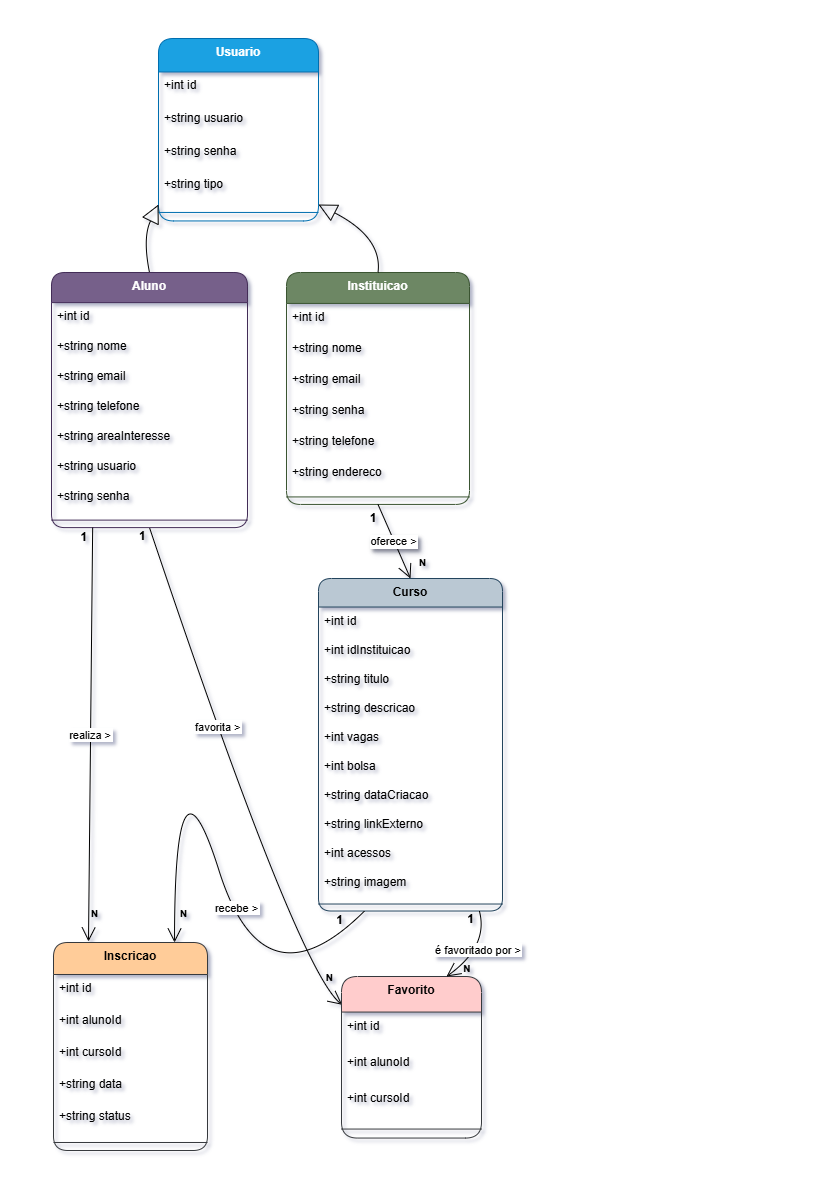

The diagram above was exported from draw.io. Its source (the exported page's mxGraphModel, read from the mxfile embedded in the PNG):
<mxGraphModel dx="928" dy="518" grid="0" gridSize="10" guides="1" tooltips="1" connect="1" arrows="1" fold="1" page="1" pageScale="1" pageWidth="827" pageHeight="1169" background="#ffffff" math="0" shadow="1">
  <root>
    <mxCell id="0" />
    <mxCell id="1" parent="0" />
    <mxCell id="Sp3HuJq5HizqD7oCmltK-59" value="favorita &gt;" style="curved=1;startArrow=none;endArrow=open;endSize=12;rounded=0;entryX=0.005;entryY=0.175;entryDx=0;entryDy=0;entryPerimeter=0;exitX=0.5;exitY=1;exitDx=0;exitDy=0;" edge="1" parent="1" source="Sp3HuJq5HizqD7oCmltK-7" target="Sp3HuJq5HizqD7oCmltK-43">
      <mxGeometry x="-0.1958" y="2" relative="1" as="geometry">
        <Array as="points">
          <mxPoint x="297" y="969" />
        </Array>
        <mxPoint x="163" y="651" as="sourcePoint" />
        <mxPoint x="313" y="985" as="targetPoint" />
        <mxPoint as="offset" />
      </mxGeometry>
    </mxCell>
    <mxCell id="Sp3HuJq5HizqD7oCmltK-61" value="N" style="edgeLabel;resizable=0;labelBackgroundColor=none;fontSize=10;align=right;verticalAlign=bottom;fontStyle=1" vertex="1" parent="Sp3HuJq5HizqD7oCmltK-59">
      <mxGeometry x="1" relative="1" as="geometry">
        <mxPoint x="-8" y="-19" as="offset" />
      </mxGeometry>
    </mxCell>
    <mxCell id="Sp3HuJq5HizqD7oCmltK-60" value="1" style="edgeLabel;resizable=0;labelBackgroundColor=none;fontSize=12;align=left;verticalAlign=top;fontStyle=1" vertex="1" parent="Sp3HuJq5HizqD7oCmltK-59">
      <mxGeometry x="-1" relative="1" as="geometry">
        <mxPoint x="-12" y="-5" as="offset" />
      </mxGeometry>
    </mxCell>
    <mxCell id="Sp3HuJq5HizqD7oCmltK-1" value="Usuario" style="swimlane;fontStyle=1;align=center;verticalAlign=top;childLayout=stackLayout;horizontal=1;startSize=33.44823663884943;horizontalStack=0;resizeParent=1;resizeParentMax=0;resizeLast=0;collapsible=0;marginBottom=0;shadow=0;glass=0;rounded=1;fillColor=#1ba1e2;strokeColor=#006EAF;fontColor=#ffffff;swimlaneFillColor=none;flipH=1;" vertex="1" parent="1">
      <mxGeometry x="158" y="38" width="160" height="182.44823663884944" as="geometry" />
    </mxCell>
    <mxCell id="Sp3HuJq5HizqD7oCmltK-2" value="+int id" style="text;strokeColor=none;fillColor=none;align=left;verticalAlign=top;spacingLeft=4;spacingRight=4;overflow=hidden;rotatable=0;points=[[0,0.5],[1,0.5]];portConstraint=eastwest;" vertex="1" parent="Sp3HuJq5HizqD7oCmltK-1">
      <mxGeometry y="33.44823663884943" width="160" height="33" as="geometry" />
    </mxCell>
    <mxCell id="Sp3HuJq5HizqD7oCmltK-3" value="+string usuario" style="text;strokeColor=none;fillColor=none;align=left;verticalAlign=top;spacingLeft=4;spacingRight=4;overflow=hidden;rotatable=0;points=[[0,0.5],[1,0.5]];portConstraint=eastwest;" vertex="1" parent="Sp3HuJq5HizqD7oCmltK-1">
      <mxGeometry y="66.44823663884944" width="160" height="33" as="geometry" />
    </mxCell>
    <mxCell id="Sp3HuJq5HizqD7oCmltK-4" value="+string senha" style="text;strokeColor=none;fillColor=none;align=left;verticalAlign=top;spacingLeft=4;spacingRight=4;overflow=hidden;rotatable=0;points=[[0,0.5],[1,0.5]];portConstraint=eastwest;" vertex="1" parent="Sp3HuJq5HizqD7oCmltK-1">
      <mxGeometry y="99.44823663884944" width="160" height="33" as="geometry" />
    </mxCell>
    <mxCell id="Sp3HuJq5HizqD7oCmltK-5" value="+string tipo" style="text;strokeColor=none;fillColor=none;align=left;verticalAlign=top;spacingLeft=4;spacingRight=4;overflow=hidden;rotatable=0;points=[[0,0.5],[1,0.5]];portConstraint=eastwest;" vertex="1" parent="Sp3HuJq5HizqD7oCmltK-1">
      <mxGeometry y="132.44823663884944" width="160" height="33" as="geometry" />
    </mxCell>
    <mxCell id="Sp3HuJq5HizqD7oCmltK-6" style="line;strokeWidth=1;fillColor=none;align=left;verticalAlign=middle;spacingTop=-1;spacingLeft=3;spacingRight=3;rotatable=0;labelPosition=right;points=[];portConstraint=eastwest;strokeColor=inherit;" vertex="1" parent="Sp3HuJq5HizqD7oCmltK-1">
      <mxGeometry y="165.44823663884944" width="160" height="17" as="geometry" />
    </mxCell>
    <mxCell id="Sp3HuJq5HizqD7oCmltK-7" value="Aluno" style="swimlane;fontStyle=1;align=center;verticalAlign=top;childLayout=stackLayout;horizontal=1;startSize=30.11111629710478;horizontalStack=0;resizeParent=1;resizeParentMax=0;resizeLast=0;collapsible=0;marginBottom=0;rounded=1;fillColor=#76608a;strokeColor=#432D57;fontColor=#ffffff;shadow=0;" vertex="1" parent="1">
      <mxGeometry x="51" y="272" width="196" height="255.1111162971048" as="geometry" />
    </mxCell>
    <mxCell id="Sp3HuJq5HizqD7oCmltK-8" value="+int id" style="text;strokeColor=none;fillColor=none;align=left;verticalAlign=top;spacingLeft=4;spacingRight=4;overflow=hidden;rotatable=0;points=[[0,0.5],[1,0.5]];portConstraint=eastwest;" vertex="1" parent="Sp3HuJq5HizqD7oCmltK-7">
      <mxGeometry y="30.11111629710478" width="196" height="30" as="geometry" />
    </mxCell>
    <mxCell id="Sp3HuJq5HizqD7oCmltK-9" value="+string nome" style="text;strokeColor=none;fillColor=none;align=left;verticalAlign=top;spacingLeft=4;spacingRight=4;overflow=hidden;rotatable=0;points=[[0,0.5],[1,0.5]];portConstraint=eastwest;" vertex="1" parent="Sp3HuJq5HizqD7oCmltK-7">
      <mxGeometry y="60.11111629710478" width="196" height="30" as="geometry" />
    </mxCell>
    <mxCell id="Sp3HuJq5HizqD7oCmltK-10" value="+string email" style="text;strokeColor=none;fillColor=none;align=left;verticalAlign=top;spacingLeft=4;spacingRight=4;overflow=hidden;rotatable=0;points=[[0,0.5],[1,0.5]];portConstraint=eastwest;" vertex="1" parent="Sp3HuJq5HizqD7oCmltK-7">
      <mxGeometry y="90.11111629710479" width="196" height="30" as="geometry" />
    </mxCell>
    <mxCell id="Sp3HuJq5HizqD7oCmltK-11" value="+string telefone" style="text;strokeColor=none;fillColor=none;align=left;verticalAlign=top;spacingLeft=4;spacingRight=4;overflow=hidden;rotatable=0;points=[[0,0.5],[1,0.5]];portConstraint=eastwest;" vertex="1" parent="Sp3HuJq5HizqD7oCmltK-7">
      <mxGeometry y="120.11111629710479" width="196" height="30" as="geometry" />
    </mxCell>
    <mxCell id="Sp3HuJq5HizqD7oCmltK-12" value="+string areaInteresse" style="text;strokeColor=none;fillColor=none;align=left;verticalAlign=top;spacingLeft=4;spacingRight=4;overflow=hidden;rotatable=0;points=[[0,0.5],[1,0.5]];portConstraint=eastwest;" vertex="1" parent="Sp3HuJq5HizqD7oCmltK-7">
      <mxGeometry y="150.1111162971048" width="196" height="30" as="geometry" />
    </mxCell>
    <mxCell id="Sp3HuJq5HizqD7oCmltK-13" value="+string usuario" style="text;strokeColor=none;fillColor=none;align=left;verticalAlign=top;spacingLeft=4;spacingRight=4;overflow=hidden;rotatable=0;points=[[0,0.5],[1,0.5]];portConstraint=eastwest;" vertex="1" parent="Sp3HuJq5HizqD7oCmltK-7">
      <mxGeometry y="180.1111162971048" width="196" height="30" as="geometry" />
    </mxCell>
    <mxCell id="Sp3HuJq5HizqD7oCmltK-14" value="+string senha" style="text;strokeColor=none;fillColor=none;align=left;verticalAlign=top;spacingLeft=4;spacingRight=4;overflow=hidden;rotatable=0;points=[[0,0.5],[1,0.5]];portConstraint=eastwest;" vertex="1" parent="Sp3HuJq5HizqD7oCmltK-7">
      <mxGeometry y="210.1111162971048" width="196" height="30" as="geometry" />
    </mxCell>
    <mxCell id="Sp3HuJq5HizqD7oCmltK-15" style="line;strokeWidth=1;fillColor=none;align=left;verticalAlign=middle;spacingTop=-1;spacingLeft=3;spacingRight=3;rotatable=0;labelPosition=right;points=[];portConstraint=eastwest;strokeColor=inherit;" vertex="1" parent="Sp3HuJq5HizqD7oCmltK-7">
      <mxGeometry y="240.1111162971048" width="196" height="15" as="geometry" />
    </mxCell>
    <mxCell id="Sp3HuJq5HizqD7oCmltK-16" value="Instituicao" style="swimlane;fontStyle=1;align=center;verticalAlign=top;childLayout=stackLayout;horizontal=1;startSize=30.92685750325521;horizontalStack=0;resizeParent=1;resizeParentMax=0;resizeLast=0;collapsible=0;marginBottom=0;rounded=1;shadow=0;fillColor=#6d8764;strokeColor=#3A5431;fontColor=#ffffff;" vertex="1" parent="1">
      <mxGeometry x="286" y="272" width="183" height="231.9268575032552" as="geometry" />
    </mxCell>
    <mxCell id="Sp3HuJq5HizqD7oCmltK-17" value="+int id" style="text;strokeColor=none;fillColor=none;align=left;verticalAlign=top;spacingLeft=4;spacingRight=4;overflow=hidden;rotatable=0;points=[[0,0.5],[1,0.5]];portConstraint=eastwest;" vertex="1" parent="Sp3HuJq5HizqD7oCmltK-16">
      <mxGeometry y="30.92685750325521" width="183" height="31" as="geometry" />
    </mxCell>
    <mxCell id="Sp3HuJq5HizqD7oCmltK-18" value="+string nome" style="text;strokeColor=none;fillColor=none;align=left;verticalAlign=top;spacingLeft=4;spacingRight=4;overflow=hidden;rotatable=0;points=[[0,0.5],[1,0.5]];portConstraint=eastwest;" vertex="1" parent="Sp3HuJq5HizqD7oCmltK-16">
      <mxGeometry y="61.926857503255206" width="183" height="31" as="geometry" />
    </mxCell>
    <mxCell id="Sp3HuJq5HizqD7oCmltK-19" value="+string email" style="text;strokeColor=none;fillColor=none;align=left;verticalAlign=top;spacingLeft=4;spacingRight=4;overflow=hidden;rotatable=0;points=[[0,0.5],[1,0.5]];portConstraint=eastwest;" vertex="1" parent="Sp3HuJq5HizqD7oCmltK-16">
      <mxGeometry y="92.9268575032552" width="183" height="31" as="geometry" />
    </mxCell>
    <mxCell id="Sp3HuJq5HizqD7oCmltK-20" value="+string senha" style="text;strokeColor=none;fillColor=none;align=left;verticalAlign=top;spacingLeft=4;spacingRight=4;overflow=hidden;rotatable=0;points=[[0,0.5],[1,0.5]];portConstraint=eastwest;" vertex="1" parent="Sp3HuJq5HizqD7oCmltK-16">
      <mxGeometry y="123.9268575032552" width="183" height="31" as="geometry" />
    </mxCell>
    <mxCell id="Sp3HuJq5HizqD7oCmltK-21" value="+string telefone" style="text;strokeColor=none;fillColor=none;align=left;verticalAlign=top;spacingLeft=4;spacingRight=4;overflow=hidden;rotatable=0;points=[[0,0.5],[1,0.5]];portConstraint=eastwest;" vertex="1" parent="Sp3HuJq5HizqD7oCmltK-16">
      <mxGeometry y="154.9268575032552" width="183" height="31" as="geometry" />
    </mxCell>
    <mxCell id="Sp3HuJq5HizqD7oCmltK-22" value="+string endereco" style="text;strokeColor=none;fillColor=none;align=left;verticalAlign=top;spacingLeft=4;spacingRight=4;overflow=hidden;rotatable=0;points=[[0,0.5],[1,0.5]];portConstraint=eastwest;" vertex="1" parent="Sp3HuJq5HizqD7oCmltK-16">
      <mxGeometry y="185.9268575032552" width="183" height="31" as="geometry" />
    </mxCell>
    <mxCell id="Sp3HuJq5HizqD7oCmltK-23" style="line;strokeWidth=1;fillColor=none;align=left;verticalAlign=middle;spacingTop=-1;spacingLeft=3;spacingRight=3;rotatable=0;labelPosition=right;points=[];portConstraint=eastwest;strokeColor=inherit;" vertex="1" parent="Sp3HuJq5HizqD7oCmltK-16">
      <mxGeometry y="216.9268575032552" width="183" height="15" as="geometry" />
    </mxCell>
    <mxCell id="Sp3HuJq5HizqD7oCmltK-24" value="Curso" style="swimlane;fontStyle=1;align=center;verticalAlign=top;childLayout=stackLayout;horizontal=1;startSize=28.51509956691576;horizontalStack=0;resizeParent=1;resizeParentMax=0;resizeLast=0;collapsible=0;marginBottom=0;rounded=1;fillColor=#bac8d3;strokeColor=#23445d;shadow=0;" vertex="1" parent="1">
      <mxGeometry x="318" y="578" width="184" height="332.51509956691575" as="geometry" />
    </mxCell>
    <mxCell id="Sp3HuJq5HizqD7oCmltK-25" value="+int id" style="text;strokeColor=none;fillColor=none;align=left;verticalAlign=top;spacingLeft=4;spacingRight=4;overflow=hidden;rotatable=0;points=[[0,0.5],[1,0.5]];portConstraint=eastwest;" vertex="1" parent="Sp3HuJq5HizqD7oCmltK-24">
      <mxGeometry y="28.51509956691576" width="184" height="29" as="geometry" />
    </mxCell>
    <mxCell id="Sp3HuJq5HizqD7oCmltK-26" value="+int idInstituicao" style="text;strokeColor=none;fillColor=none;align=left;verticalAlign=top;spacingLeft=4;spacingRight=4;overflow=hidden;rotatable=0;points=[[0,0.5],[1,0.5]];portConstraint=eastwest;" vertex="1" parent="Sp3HuJq5HizqD7oCmltK-24">
      <mxGeometry y="57.515099566915765" width="184" height="29" as="geometry" />
    </mxCell>
    <mxCell id="Sp3HuJq5HizqD7oCmltK-27" value="+string titulo" style="text;strokeColor=none;fillColor=none;align=left;verticalAlign=top;spacingLeft=4;spacingRight=4;overflow=hidden;rotatable=0;points=[[0,0.5],[1,0.5]];portConstraint=eastwest;" vertex="1" parent="Sp3HuJq5HizqD7oCmltK-24">
      <mxGeometry y="86.51509956691577" width="184" height="29" as="geometry" />
    </mxCell>
    <mxCell id="Sp3HuJq5HizqD7oCmltK-28" value="+string descricao" style="text;strokeColor=none;fillColor=none;align=left;verticalAlign=top;spacingLeft=4;spacingRight=4;overflow=hidden;rotatable=0;points=[[0,0.5],[1,0.5]];portConstraint=eastwest;" vertex="1" parent="Sp3HuJq5HizqD7oCmltK-24">
      <mxGeometry y="115.51509956691577" width="184" height="29" as="geometry" />
    </mxCell>
    <mxCell id="Sp3HuJq5HizqD7oCmltK-29" value="+int vagas" style="text;strokeColor=none;fillColor=none;align=left;verticalAlign=top;spacingLeft=4;spacingRight=4;overflow=hidden;rotatable=0;points=[[0,0.5],[1,0.5]];portConstraint=eastwest;" vertex="1" parent="Sp3HuJq5HizqD7oCmltK-24">
      <mxGeometry y="144.51509956691575" width="184" height="29" as="geometry" />
    </mxCell>
    <mxCell id="Sp3HuJq5HizqD7oCmltK-30" value="+int bolsa" style="text;strokeColor=none;fillColor=none;align=left;verticalAlign=top;spacingLeft=4;spacingRight=4;overflow=hidden;rotatable=0;points=[[0,0.5],[1,0.5]];portConstraint=eastwest;" vertex="1" parent="Sp3HuJq5HizqD7oCmltK-24">
      <mxGeometry y="173.51509956691575" width="184" height="29" as="geometry" />
    </mxCell>
    <mxCell id="Sp3HuJq5HizqD7oCmltK-31" value="+string dataCriacao" style="text;strokeColor=none;fillColor=none;align=left;verticalAlign=top;spacingLeft=4;spacingRight=4;overflow=hidden;rotatable=0;points=[[0,0.5],[1,0.5]];portConstraint=eastwest;" vertex="1" parent="Sp3HuJq5HizqD7oCmltK-24">
      <mxGeometry y="202.51509956691575" width="184" height="29" as="geometry" />
    </mxCell>
    <mxCell id="Sp3HuJq5HizqD7oCmltK-32" value="+string linkExterno" style="text;strokeColor=none;fillColor=none;align=left;verticalAlign=top;spacingLeft=4;spacingRight=4;overflow=hidden;rotatable=0;points=[[0,0.5],[1,0.5]];portConstraint=eastwest;" vertex="1" parent="Sp3HuJq5HizqD7oCmltK-24">
      <mxGeometry y="231.51509956691575" width="184" height="29" as="geometry" />
    </mxCell>
    <mxCell id="Sp3HuJq5HizqD7oCmltK-33" value="+int acessos" style="text;strokeColor=none;fillColor=none;align=left;verticalAlign=top;spacingLeft=4;spacingRight=4;overflow=hidden;rotatable=0;points=[[0,0.5],[1,0.5]];portConstraint=eastwest;" vertex="1" parent="Sp3HuJq5HizqD7oCmltK-24">
      <mxGeometry y="260.51509956691575" width="184" height="29" as="geometry" />
    </mxCell>
    <mxCell id="Sp3HuJq5HizqD7oCmltK-34" value="+string imagem" style="text;strokeColor=none;fillColor=none;align=left;verticalAlign=top;spacingLeft=4;spacingRight=4;overflow=hidden;rotatable=0;points=[[0,0.5],[1,0.5]];portConstraint=eastwest;" vertex="1" parent="Sp3HuJq5HizqD7oCmltK-24">
      <mxGeometry y="289.51509956691575" width="184" height="29" as="geometry" />
    </mxCell>
    <mxCell id="Sp3HuJq5HizqD7oCmltK-35" style="line;strokeWidth=1;fillColor=none;align=left;verticalAlign=middle;spacingTop=-1;spacingLeft=3;spacingRight=3;rotatable=0;labelPosition=right;points=[];portConstraint=eastwest;strokeColor=inherit;" vertex="1" parent="Sp3HuJq5HizqD7oCmltK-24">
      <mxGeometry y="318.51509956691575" width="184" height="14" as="geometry" />
    </mxCell>
    <mxCell id="Sp3HuJq5HizqD7oCmltK-36" value="Inscricao" style="swimlane;fontStyle=1;align=center;verticalAlign=top;childLayout=stackLayout;horizontal=1;startSize=31.99359365609976;horizontalStack=0;resizeParent=1;resizeParentMax=0;resizeLast=0;collapsible=0;marginBottom=0;rounded=1;fillColor=#ffcc99;strokeColor=#36393d;shadow=0;" vertex="1" parent="1">
      <mxGeometry x="53" y="942" width="154" height="207.99359365609976" as="geometry" />
    </mxCell>
    <mxCell id="Sp3HuJq5HizqD7oCmltK-37" value="+int id" style="text;strokeColor=none;fillColor=none;align=left;verticalAlign=top;spacingLeft=4;spacingRight=4;overflow=hidden;rotatable=0;points=[[0,0.5],[1,0.5]];portConstraint=eastwest;" vertex="1" parent="Sp3HuJq5HizqD7oCmltK-36">
      <mxGeometry y="31.99359365609976" width="154" height="32" as="geometry" />
    </mxCell>
    <mxCell id="Sp3HuJq5HizqD7oCmltK-38" value="+int alunoId" style="text;strokeColor=none;fillColor=none;align=left;verticalAlign=top;spacingLeft=4;spacingRight=4;overflow=hidden;rotatable=0;points=[[0,0.5],[1,0.5]];portConstraint=eastwest;" vertex="1" parent="Sp3HuJq5HizqD7oCmltK-36">
      <mxGeometry y="63.99359365609976" width="154" height="32" as="geometry" />
    </mxCell>
    <mxCell id="Sp3HuJq5HizqD7oCmltK-39" value="+int cursoId" style="text;strokeColor=none;fillColor=none;align=left;verticalAlign=top;spacingLeft=4;spacingRight=4;overflow=hidden;rotatable=0;points=[[0,0.5],[1,0.5]];portConstraint=eastwest;" vertex="1" parent="Sp3HuJq5HizqD7oCmltK-36">
      <mxGeometry y="95.99359365609976" width="154" height="32" as="geometry" />
    </mxCell>
    <mxCell id="Sp3HuJq5HizqD7oCmltK-40" value="+string data" style="text;strokeColor=none;fillColor=none;align=left;verticalAlign=top;spacingLeft=4;spacingRight=4;overflow=hidden;rotatable=0;points=[[0,0.5],[1,0.5]];portConstraint=eastwest;" vertex="1" parent="Sp3HuJq5HizqD7oCmltK-36">
      <mxGeometry y="127.99359365609976" width="154" height="32" as="geometry" />
    </mxCell>
    <mxCell id="Sp3HuJq5HizqD7oCmltK-41" value="+string status" style="text;strokeColor=none;fillColor=none;align=left;verticalAlign=top;spacingLeft=4;spacingRight=4;overflow=hidden;rotatable=0;points=[[0,0.5],[1,0.5]];portConstraint=eastwest;" vertex="1" parent="Sp3HuJq5HizqD7oCmltK-36">
      <mxGeometry y="159.99359365609976" width="154" height="32" as="geometry" />
    </mxCell>
    <mxCell id="Sp3HuJq5HizqD7oCmltK-42" style="line;strokeWidth=1;fillColor=none;align=left;verticalAlign=middle;spacingTop=-1;spacingLeft=3;spacingRight=3;rotatable=0;labelPosition=right;points=[];portConstraint=eastwest;strokeColor=inherit;" vertex="1" parent="Sp3HuJq5HizqD7oCmltK-36">
      <mxGeometry y="191.99359365609976" width="154" height="16" as="geometry" />
    </mxCell>
    <mxCell id="Sp3HuJq5HizqD7oCmltK-43" value="Favorito" style="swimlane;fontStyle=1;align=center;verticalAlign=top;childLayout=stackLayout;horizontal=1;startSize=35.54938422309028;horizontalStack=0;resizeParent=1;resizeParentMax=0;resizeLast=0;collapsible=0;marginBottom=0;rounded=1;fillColor=#ffcccc;strokeColor=#36393d;shadow=0;" vertex="1" parent="1">
      <mxGeometry x="341" y="976" width="140" height="161.54938422309027" as="geometry" />
    </mxCell>
    <mxCell id="Sp3HuJq5HizqD7oCmltK-44" value="+int id" style="text;strokeColor=none;fillColor=none;align=left;verticalAlign=top;spacingLeft=4;spacingRight=4;overflow=hidden;rotatable=0;points=[[0,0.5],[1,0.5]];portConstraint=eastwest;" vertex="1" parent="Sp3HuJq5HizqD7oCmltK-43">
      <mxGeometry y="35.54938422309028" width="140" height="36" as="geometry" />
    </mxCell>
    <mxCell id="Sp3HuJq5HizqD7oCmltK-45" value="+int alunoId" style="text;strokeColor=none;fillColor=none;align=left;verticalAlign=top;spacingLeft=4;spacingRight=4;overflow=hidden;rotatable=0;points=[[0,0.5],[1,0.5]];portConstraint=eastwest;" vertex="1" parent="Sp3HuJq5HizqD7oCmltK-43">
      <mxGeometry y="71.54938422309027" width="140" height="36" as="geometry" />
    </mxCell>
    <mxCell id="Sp3HuJq5HizqD7oCmltK-46" value="+int cursoId" style="text;strokeColor=none;fillColor=none;align=left;verticalAlign=top;spacingLeft=4;spacingRight=4;overflow=hidden;rotatable=0;points=[[0,0.5],[1,0.5]];portConstraint=eastwest;" vertex="1" parent="Sp3HuJq5HizqD7oCmltK-43">
      <mxGeometry y="107.54938422309027" width="140" height="36" as="geometry" />
    </mxCell>
    <mxCell id="Sp3HuJq5HizqD7oCmltK-47" style="line;strokeWidth=1;fillColor=none;align=left;verticalAlign=middle;spacingTop=-1;spacingLeft=3;spacingRight=3;rotatable=0;labelPosition=right;points=[];portConstraint=eastwest;strokeColor=inherit;" vertex="1" parent="Sp3HuJq5HizqD7oCmltK-43">
      <mxGeometry y="143.54938422309027" width="140" height="18" as="geometry" />
    </mxCell>
    <mxCell id="Sp3HuJq5HizqD7oCmltK-48" value="" style="curved=1;startArrow=block;startSize=16;startFill=0;endArrow=none;exitX=0;exitY=0.91;entryX=0.5;entryY=0;rounded=0;" edge="1" parent="1" source="Sp3HuJq5HizqD7oCmltK-1" target="Sp3HuJq5HizqD7oCmltK-7">
      <mxGeometry relative="1" as="geometry">
        <Array as="points">
          <mxPoint x="142" y="237" />
        </Array>
      </mxGeometry>
    </mxCell>
    <mxCell id="Sp3HuJq5HizqD7oCmltK-49" value="" style="curved=1;startArrow=block;startSize=16;startFill=0;endArrow=none;exitX=1;exitY=0.91;entryX=0.5;entryY=0;rounded=0;" edge="1" parent="1" source="Sp3HuJq5HizqD7oCmltK-1" target="Sp3HuJq5HizqD7oCmltK-16">
      <mxGeometry relative="1" as="geometry">
        <Array as="points">
          <mxPoint x="382" y="237" />
        </Array>
      </mxGeometry>
    </mxCell>
    <mxCell id="Sp3HuJq5HizqD7oCmltK-50" value="oferece &gt;" style="curved=1;startArrow=none;endArrow=open;endSize=12;exitX=0.5;exitY=1;entryX=0.5;entryY=0;rounded=0;shadow=0;textShadow=1;" edge="1" parent="1" source="Sp3HuJq5HizqD7oCmltK-16" target="Sp3HuJq5HizqD7oCmltK-24">
      <mxGeometry relative="1" as="geometry">
        <Array as="points" />
      </mxGeometry>
    </mxCell>
    <mxCell id="Sp3HuJq5HizqD7oCmltK-51" value="1" style="edgeLabel;resizable=0;labelBackgroundColor=none;fontSize=12;align=right;verticalAlign=top;fontStyle=1" vertex="1" parent="Sp3HuJq5HizqD7oCmltK-50">
      <mxGeometry x="-1" relative="1" as="geometry" />
    </mxCell>
    <mxCell id="Sp3HuJq5HizqD7oCmltK-52" value="N" style="edgeLabel;resizable=0;labelBackgroundColor=none;fontSize=10;align=left;verticalAlign=bottom;fontStyle=1" vertex="1" parent="Sp3HuJq5HizqD7oCmltK-50">
      <mxGeometry x="1" relative="1" as="geometry">
        <mxPoint x="7" y="-8" as="offset" />
      </mxGeometry>
    </mxCell>
    <mxCell id="Sp3HuJq5HizqD7oCmltK-53" value="realiza &gt;" style="curved=1;startArrow=none;endArrow=open;endSize=12;exitX=0.21;exitY=1;rounded=0;" edge="1" parent="1" source="Sp3HuJq5HizqD7oCmltK-7">
      <mxGeometry relative="1" as="geometry">
        <Array as="points" />
        <mxPoint x="88" y="941" as="targetPoint" />
      </mxGeometry>
    </mxCell>
    <mxCell id="Sp3HuJq5HizqD7oCmltK-54" value="1" style="edgeLabel;resizable=0;labelBackgroundColor=none;fontSize=12;align=right;verticalAlign=top;fontStyle=1" vertex="1" parent="Sp3HuJq5HizqD7oCmltK-53">
      <mxGeometry x="-1" relative="1" as="geometry">
        <mxPoint x="-4" y="-4" as="offset" />
      </mxGeometry>
    </mxCell>
    <mxCell id="Sp3HuJq5HizqD7oCmltK-55" value="N" style="edgeLabel;resizable=0;labelBackgroundColor=none;fontSize=10;align=left;verticalAlign=bottom;fontStyle=1" vertex="1" parent="Sp3HuJq5HizqD7oCmltK-53">
      <mxGeometry x="1" relative="1" as="geometry">
        <mxPoint x="1" y="-20" as="offset" />
      </mxGeometry>
    </mxCell>
    <mxCell id="Sp3HuJq5HizqD7oCmltK-56" value="recebe &gt;" style="curved=1;startArrow=none;endArrow=open;endSize=12;exitX=0.25;exitY=1;entryX=0.786;entryY=0;rounded=0;exitDx=0;exitDy=0;entryDx=0;entryDy=0;entryPerimeter=0;" edge="1" parent="1" source="Sp3HuJq5HizqD7oCmltK-24" target="Sp3HuJq5HizqD7oCmltK-36">
      <mxGeometry x="-0.2335" y="-6" relative="1" as="geometry">
        <Array as="points">
          <mxPoint x="263" y="1011" />
          <mxPoint x="174" y="729" />
        </Array>
        <mxPoint as="offset" />
      </mxGeometry>
    </mxCell>
    <mxCell id="Sp3HuJq5HizqD7oCmltK-57" value="1" style="edgeLabel;resizable=0;labelBackgroundColor=none;fontSize=12;align=right;verticalAlign=top;fontStyle=1" vertex="1" parent="Sp3HuJq5HizqD7oCmltK-56">
      <mxGeometry x="-1" relative="1" as="geometry">
        <mxPoint x="-20" y="-5" as="offset" />
      </mxGeometry>
    </mxCell>
    <mxCell id="Sp3HuJq5HizqD7oCmltK-58" value="N" style="edgeLabel;resizable=0;labelBackgroundColor=none;fontSize=10;align=left;verticalAlign=bottom;fontStyle=1" vertex="1" parent="Sp3HuJq5HizqD7oCmltK-56">
      <mxGeometry x="1" relative="1" as="geometry">
        <mxPoint x="4" y="-21" as="offset" />
      </mxGeometry>
    </mxCell>
    <mxCell id="Sp3HuJq5HizqD7oCmltK-62" value="é favoritado por &gt;" style="curved=1;startArrow=none;endArrow=open;endSize=12;entryX=0.75;entryY=0;rounded=0;" edge="1" parent="1" target="Sp3HuJq5HizqD7oCmltK-43">
      <mxGeometry x="0.0443" y="-3" relative="1" as="geometry">
        <Array as="points">
          <mxPoint x="488" y="946" />
        </Array>
        <mxPoint x="479" y="911" as="sourcePoint" />
        <mxPoint as="offset" />
      </mxGeometry>
    </mxCell>
    <mxCell id="Sp3HuJq5HizqD7oCmltK-63" value="1" style="edgeLabel;resizable=0;labelBackgroundColor=none;fontSize=12;align=right;verticalAlign=top;fontStyle=1" vertex="1" parent="Sp3HuJq5HizqD7oCmltK-62">
      <mxGeometry x="-1" relative="1" as="geometry">
        <mxPoint x="-4" y="-6" as="offset" />
      </mxGeometry>
    </mxCell>
    <mxCell id="Sp3HuJq5HizqD7oCmltK-64" value="N" style="edgeLabel;resizable=0;labelBackgroundColor=none;fontSize=10;align=left;verticalAlign=bottom;fontStyle=1" vertex="1" parent="Sp3HuJq5HizqD7oCmltK-62">
      <mxGeometry x="1" relative="1" as="geometry">
        <mxPoint x="15" as="offset" />
      </mxGeometry>
    </mxCell>
  </root>
</mxGraphModel>